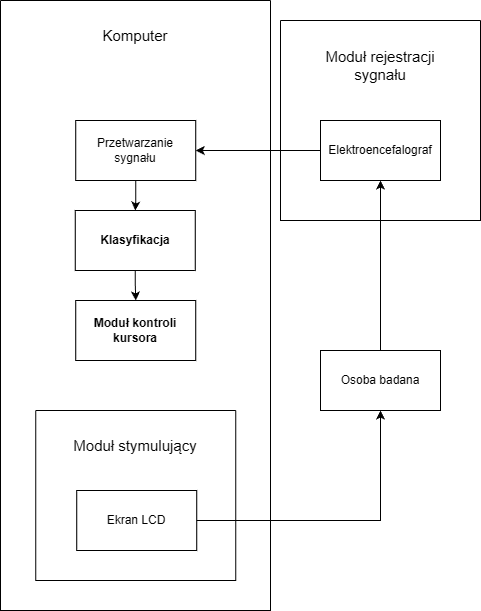

The diagram above was exported from draw.io. Its source (the exported page's mxGraphModel, read from the mxfile embedded in the PNG):
<mxGraphModel dx="1426" dy="751" grid="1" gridSize="10" guides="1" tooltips="1" connect="1" arrows="1" fold="1" page="1" pageScale="1" pageWidth="827" pageHeight="1169" math="0" shadow="0">
  <root>
    <mxCell id="0" />
    <mxCell id="1" parent="0" />
    <mxCell id="9a5tZXoSlTwjUlrTX1et-22" parent="1" style="swimlane;startSize=0;" value="" vertex="1">
      <mxGeometry height="200" width="200" x="520" y="540" as="geometry" />
    </mxCell>
    <mxCell id="9a5tZXoSlTwjUlrTX1et-25" connectable="0" parent="9a5tZXoSlTwjUlrTX1et-22" style="group" value="" vertex="1">
      <mxGeometry height="200" width="200" as="geometry" />
    </mxCell>
    <mxCell id="9a5tZXoSlTwjUlrTX1et-24" parent="9a5tZXoSlTwjUlrTX1et-25" style="text;html=1;whiteSpace=wrap;strokeColor=none;fillColor=none;align=center;verticalAlign=middle;rounded=0;" value="&lt;font style=&quot;font-size: 15px;&quot;&gt;Moduł rejestracji sygnału&lt;/font&gt;" vertex="1">
      <mxGeometry height="50" width="120" x="40" y="20" as="geometry" />
    </mxCell>
    <mxCell id="9a5tZXoSlTwjUlrTX1et-37" parent="9a5tZXoSlTwjUlrTX1et-25" style="whiteSpace=wrap;html=1;" value="Elektroencefalograf" vertex="1">
      <mxGeometry height="60" width="120" x="40" y="100" as="geometry" />
    </mxCell>
    <mxCell id="9a5tZXoSlTwjUlrTX1et-34" parent="1" style="swimlane;startSize=0;" value="" vertex="1">
      <mxGeometry height="610" width="270" x="240" y="520" as="geometry" />
    </mxCell>
    <mxCell id="9a5tZXoSlTwjUlrTX1et-46" parent="9a5tZXoSlTwjUlrTX1et-34" style="swimlane;startSize=0;" value="" vertex="1">
      <mxGeometry height="170" width="200" x="35.25" y="410" as="geometry" />
    </mxCell>
    <mxCell id="9a5tZXoSlTwjUlrTX1et-47" parent="9a5tZXoSlTwjUlrTX1et-46" style="text;html=1;whiteSpace=wrap;strokeColor=none;fillColor=none;align=center;verticalAlign=middle;rounded=0;" value="&lt;font style=&quot;font-size: 15px;&quot;&gt;Moduł stymulujący&lt;/font&gt;" vertex="1">
      <mxGeometry height="30" width="140" x="30" y="20" as="geometry" />
    </mxCell>
    <mxCell id="9a5tZXoSlTwjUlrTX1et-42" parent="9a5tZXoSlTwjUlrTX1et-46" style="whiteSpace=wrap;html=1;" value="Ekran LCD" vertex="1">
      <mxGeometry height="60" width="120" x="41" y="80" as="geometry" />
    </mxCell>
    <mxCell id="9a5tZXoSlTwjUlrTX1et-52" edge="1" parent="9a5tZXoSlTwjUlrTX1et-34" source="9a5tZXoSlTwjUlrTX1et-48" style="edgeStyle=orthogonalEdgeStyle;rounded=0;orthogonalLoop=1;jettySize=auto;html=1;" target="9a5tZXoSlTwjUlrTX1et-49" value="">
      <mxGeometry relative="1" as="geometry" />
    </mxCell>
    <mxCell id="9a5tZXoSlTwjUlrTX1et-48" parent="9a5tZXoSlTwjUlrTX1et-34" style="whiteSpace=wrap;html=1;" value="Przetwarzanie sygnału" vertex="1">
      <mxGeometry height="60" width="120" x="75.25" y="120" as="geometry" />
    </mxCell>
    <mxCell id="9a5tZXoSlTwjUlrTX1et-53" edge="1" parent="9a5tZXoSlTwjUlrTX1et-34" source="9a5tZXoSlTwjUlrTX1et-49" style="edgeStyle=orthogonalEdgeStyle;rounded=0;orthogonalLoop=1;jettySize=auto;html=1;" target="9a5tZXoSlTwjUlrTX1et-50" value="">
      <mxGeometry relative="1" as="geometry" />
    </mxCell>
    <mxCell id="9a5tZXoSlTwjUlrTX1et-49" parent="9a5tZXoSlTwjUlrTX1et-34" style="whiteSpace=wrap;html=1;fontStyle=1" value="Klasyfikacja" vertex="1">
      <mxGeometry height="60" width="120" x="74.75" y="210" as="geometry" />
    </mxCell>
    <mxCell id="9a5tZXoSlTwjUlrTX1et-50" parent="9a5tZXoSlTwjUlrTX1et-34" style="whiteSpace=wrap;html=1;fontStyle=1" value="Moduł kontroli kursora" vertex="1">
      <mxGeometry height="60" width="120" x="75.25" y="300" as="geometry" />
    </mxCell>
    <mxCell id="9a5tZXoSlTwjUlrTX1et-43" parent="9a5tZXoSlTwjUlrTX1et-34" style="text;html=1;whiteSpace=wrap;strokeColor=none;fillColor=none;align=center;verticalAlign=middle;rounded=0;" value="&lt;font style=&quot;font-size: 15px;&quot;&gt;Komputer&lt;/font&gt;" vertex="1">
      <mxGeometry height="30" width="60" x="104.75" y="20" as="geometry" />
    </mxCell>
    <mxCell id="9a5tZXoSlTwjUlrTX1et-45" edge="1" parent="1" source="9a5tZXoSlTwjUlrTX1et-41" style="edgeStyle=orthogonalEdgeStyle;rounded=0;orthogonalLoop=1;jettySize=auto;html=1;entryX=0.5;entryY=1;entryDx=0;entryDy=0;" target="9a5tZXoSlTwjUlrTX1et-37">
      <mxGeometry relative="1" as="geometry" />
    </mxCell>
    <mxCell id="9a5tZXoSlTwjUlrTX1et-41" parent="1" style="rounded=0;whiteSpace=wrap;html=1;" value="Osoba badana" vertex="1">
      <mxGeometry height="60" width="120" x="560" y="870" as="geometry" />
    </mxCell>
    <mxCell id="9a5tZXoSlTwjUlrTX1et-44" edge="1" parent="1" source="9a5tZXoSlTwjUlrTX1et-42" style="edgeStyle=orthogonalEdgeStyle;rounded=0;orthogonalLoop=1;jettySize=auto;html=1;entryX=0.5;entryY=1;entryDx=0;entryDy=0;exitX=1;exitY=0.5;exitDx=0;exitDy=0;" target="9a5tZXoSlTwjUlrTX1et-41">
      <mxGeometry relative="1" as="geometry">
        <mxPoint x="500" y="1080" as="sourcePoint" />
        <mxPoint x="644" y="950" as="targetPoint" />
      </mxGeometry>
    </mxCell>
    <mxCell id="9a5tZXoSlTwjUlrTX1et-51" edge="1" parent="1" source="9a5tZXoSlTwjUlrTX1et-37" style="edgeStyle=orthogonalEdgeStyle;rounded=0;orthogonalLoop=1;jettySize=auto;html=1;entryX=1;entryY=0.5;entryDx=0;entryDy=0;" target="9a5tZXoSlTwjUlrTX1et-48">
      <mxGeometry relative="1" as="geometry" />
    </mxCell>
  </root>
</mxGraphModel>